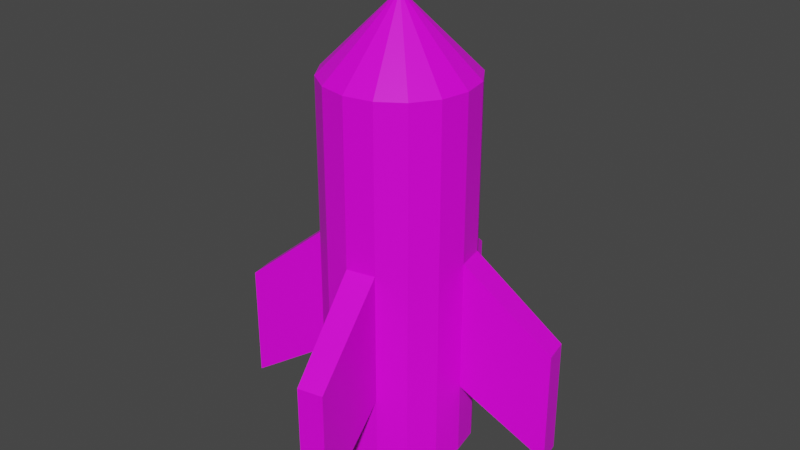 # Source: BMW7.blend  (saved by Blender 2.93.20; exported with 4.5.12 LTS)
import bpy
from mathutils import Matrix  # noqa: F401  (used for matrix-valued properties, if any)

bpy.ops.wm.read_factory_settings(use_empty=True)
scene = bpy.context.scene
scene.name = 'Scene'

# ---- images (referenced by path relative to the original .blend; pixels are not part of the script)
import os
ASSET_DIR = os.environ.get("B2B_ASSET_DIR", "")  # directory of the original .blend (textures are referenced by path, not embedded)
HERE = os.path.dirname(os.path.abspath(__file__))  # packed textures are extracted next to this script under _unpacked/

def load_image(name, relpath, width, height, colorspace="sRGB"):
    """Load a texture the original file referenced (path relative to the .blend, or extracted next to this script)."""
    p = next((c for c in (os.path.join(HERE, relpath), os.path.join(ASSET_DIR, relpath)) if relpath and os.path.exists(c)), "")
    if p:
        img = bpy.data.images.load(p, check_existing=True)
        img.name = name
    else:  # same state as the original file: an image datablock whose file is absent (Cycles renders it pink)
        img = bpy.data.images.new(name, width, height)
        img.source = "FILE"
        img.filepath = "//" + (relpath or name)
    img.colorspace_settings.name = colorspace
    return img
img_12_png = load_image('12.png', '12.png', 1024, 1024, 'sRGB')

# ---- materials (node trees are filled in below, after node groups)
mat_material = bpy.data.materials.new('Material')
mat_material.alpha_threshold = 0.0
mat_material.use_transparent_shadow = False
mat_material.line_color = (0.0, 0.0, 0.0, 1.0)

# ---- material node trees
mat_material.use_nodes = True; mat_material.node_tree.nodes.clear()
_N = mat_material.node_tree.nodes; _L = mat_material.node_tree.links
n0 = _N.new('ShaderNodeOutputMaterial'); n0.name = 'Material Output'; n0.location = (300, 300)
n1 = _N.new('ShaderNodeBsdfPrincipled'); n1.name = 'Principled BSDF'; n1.location = (10, 300)
n1.distribution = 'GGX'
n1.subsurface_method = 'RANDOM_WALK_SKIN'
n1.inputs[2].default_value = 0.4
n1.inputs[3].default_value = 1.45
n1.inputs[27].default_value = (0.0, 0.0, 0.0, 1.0)
n1.inputs[28].default_value = 1.0
n2 = _N.new('ShaderNodeTexImage'); n2.name = 'Image Texture'; n2.location = (-280, 275)
n2.image = img_12_png
_L.new(n1.outputs[0], n0.inputs[0])
_L.new(n2.outputs[0], n1.inputs[0])
n0.is_active_output = True

# ---- world
world_world = bpy.data.worlds.new('World'); scene.world = world_world
world_world.use_nodes = True; world_world.node_tree.nodes.clear()
_N = world_world.node_tree.nodes; _L = world_world.node_tree.links
n0 = _N.new('ShaderNodeOutputWorld'); n0.name = 'World Output'; n0.location = (300, 300)
n1 = _N.new('ShaderNodeBackground'); n1.name = 'Background'; n1.location = (10, 300)
n1.inputs[0].default_value = (0.05088, 0.05088, 0.05088, 1.0)
_L.new(n1.outputs[0], n0.inputs[0])
n0.is_active_output = True
world_world.color = (0.05088, 0.05088, 0.05088)
world_world.use_sun_shadow = False
world_world.sun_shadow_jitter_overblur = 0.0

# ---- meshes
me_x = bpy.data.meshes.new('Цилиндр')
me_x.from_pydata([(0.0, 1.0, -1.0), (0.0, 1.0, 4.0), (0.3827, 0.9239, -1.0), (0.3827, 0.9239, 4.0), (0.7071, 0.7071, -1.0), (0.7071, 0.7071, 4.0), (0.9239, 0.3827, -1.0), (0.9239, 0.3827, 4.0), (1.0, -4.371e-08, -1.0), (1.0, -4.371e-08, 4.0), (0.9239, -0.3827, -1.0), (0.9239, -0.3827, 4.0), (0.7071, -0.7071, -1.0), (0.7071, -0.7071, 4.0), (0.3827, -0.9239, -1.0), (0.3827, -0.9239, 4.0), (-8.742e-08, -1.0, -1.0), (-8.742e-08, -1.0, 4.0), (-0.3827, -0.9239, -1.0), (-0.3827, -0.9239, 4.0), (-0.7071, -0.7071, -1.0), (-0.7071, -0.7071, 4.0), (-0.9239, -0.3827, -1.0), (-0.9239, -0.3827, 4.0), (-1.0, 1.192e-08, -1.0), (-1.0, 1.192e-08, 4.0), (-0.9239, 0.3827, -1.0), (-0.9239, 0.3827, 4.0), (-0.7071, 0.7071, -1.0), (-0.7071, 0.7071, 4.0), (-0.3827, 0.9239, -1.0), (-0.3827, 0.9239, 4.0), (1.876e-07, 0.0, 5.0), (0.3827, 0.9239, 1.795), (0.7071, 0.7071, 1.795), (1.0, -4.371e-08, 1.795), (0.9239, -0.3827, 1.795), (0.7071, -0.7071, 1.795), (-8.742e-08, -1.0, 1.795), (-0.3827, -0.9239, 1.795), (-0.7071, -0.7071, 1.795), (-0.9239, 0.3827, 1.795), (-0.7071, 0.7071, 1.795), (-0.3827, 0.9239, 1.795), (0.3827, 0.9239, 0.004342), (0.7071, 0.7071, 0.004342), (0.9239, -0.3827, 0.004342), (0.7071, -0.7071, 0.004342), (0.3827, -0.9239, 0.004342), (-8.742e-08, -1.0, 0.004342), (-0.3827, -0.9239, 0.004342), (-0.7071, -0.7071, 0.004342), (-0.9239, -0.3827, 0.004342), (-1.0, 1.192e-08, 0.004342), (-0.9239, 0.3827, 0.004342), (-0.7071, 0.7071, 0.004342), (0.0, 1.0, 0.004342), (0.0, 1.0, 1.795), (-0.3827, 0.9239, 0.004342), (-0.9239, -0.3827, 1.795), (-1.0, 1.192e-08, 1.795), (0.3827, -0.9239, 1.795), (0.9239, 0.3827, 1.795), (0.9239, 0.3827, 0.004342), (1.0, -4.371e-08, 0.004342), (-0.2545, 2.157, -0.7609), (-0.2545, 2.157, 0.8113), (-0.5905, 2.091, 0.8113), (-2.091, -0.5905, 0.8113), (-2.157, -0.2545, 0.8113), (0.5905, -2.091, 0.8113), (0.2545, -2.157, 0.8113), (2.091, 0.5905, 0.8113), (2.157, 0.2545, 0.8113), (2.091, 0.5905, -0.7609), (2.157, 0.2545, -0.7609), (0.5905, -2.091, -0.7609), (0.2545, -2.157, -0.7609), (-2.091, -0.5905, -0.7609), (-2.157, -0.2545, -0.7609), (-0.5905, 2.091, -0.7609)], [], [(57, 1, 3, 33), (34, 5, 7, 62), (62, 7, 9, 35), (35, 9, 11, 36), (36, 11, 13, 37), (37, 13, 15, 61), (61, 15, 17, 38), (38, 17, 19, 39), (39, 19, 21, 40), (40, 21, 23, 59), (59, 23, 25, 60), (60, 25, 27, 41), (41, 27, 29, 42), (13, 11, 32), (42, 29, 31, 43), (43, 31, 1, 57), (0, 2, 4, 6, 8, 10, 12, 14, 16, 18, 20, 22, 24, 26, 28, 30), (23, 21, 32), (1, 31, 32), (9, 7, 32), (19, 17, 32), (29, 27, 32), (5, 3, 32), (15, 13, 32), (25, 23, 32), (11, 9, 32), (21, 19, 32), (31, 29, 32), (7, 5, 32), (17, 15, 32), (3, 1, 32), (27, 25, 32), (33, 3, 5, 34), (44, 33, 34, 45), (55, 42, 43, 58), (54, 41, 42, 55), (53, 60, 41, 54), (51, 40, 59, 52), (50, 39, 40, 51), (49, 38, 39, 50), (47, 37, 61, 48), (46, 36, 37, 47), (64, 35, 36, 46), (45, 34, 62, 63), (56, 57, 33, 44), (0, 56, 44, 2), (4, 45, 63, 6), (6, 63, 64, 8), (8, 64, 46, 10), (10, 46, 47, 12), (12, 47, 48, 14), (14, 48, 49, 16), (16, 49, 50, 18), (18, 50, 51, 20), (20, 51, 52, 22), (22, 52, 53, 24), (24, 53, 54, 26), (26, 54, 55, 28), (28, 55, 58, 30), (30, 58, 56, 0), (2, 44, 45, 4), (48, 61, 70, 76), (53, 52, 78, 79), (35, 64, 75, 73), (49, 48, 76, 77), (80, 67, 66, 65), (78, 68, 69, 79), (76, 70, 71, 77), (74, 72, 73, 75), (57, 56, 65, 66), (56, 58, 80, 65), (38, 49, 77, 71), (43, 57, 66, 67), (52, 59, 68, 78), (59, 60, 69, 68), (60, 53, 79, 69), (61, 38, 71, 70), (58, 43, 67, 80), (62, 35, 73, 72), (64, 63, 74, 75), (63, 62, 72, 74)])
_uv = me_x.uv_layers.new(name='UVКарта')
_uv.uv.foreach_set('vector', [0.3732, 0.0455, 0.3732, 0.08329, 0.367, 0.08329, 0.367, 0.0455, 0.3623, 0.0455, 0.3623, 0.08329, 0.3561, 0.08329, 0.3561, 0.0455, 0.3561, 0.0455, 0.3561, 0.08329, 0.3494, 0.08329, 0.3494, 0.0455, 0.3494, 0.0455, 0.3494, 0.08329, 0.3432, 0.08329, 0.3432, 0.0455, 0.3432, 0.0455, 0.3432, 0.08329, 0.3385, 0.08329, 0.3385, 0.0455, 0.3385, 0.0455, 0.3385, 0.08329, 0.3323, 0.08329, 0.3323, 0.0455, 0.3323, 0.0455, 0.3323, 0.08329, 0.3256, 0.08329, 0.3256, 0.0455, 0.3256, 0.0455, 0.3256, 0.08329, 0.3195, 0.08329, 0.3195, 0.0455, 0.3195, 0.0455, 0.3195, 0.08329, 0.3147, 0.08329, 0.3147, 0.0455, 0.31, 0.0455, 0.31, 0.08329, 0.3038, 0.08329, 0.3038, 0.0455, 0.3038, 0.0455, 0.3038, 0.08329, 0.2971, 0.08329, 0.2971, 0.0455, 0.2971, 0.0455, 0.2971, 0.08329, 0.291, 0.08329, 0.291, 0.0455, 0.291, 0.0455, 0.291, 0.08329, 0.2862, 0.08329, 0.2862, 0.0455, 0.1641, 0.7574, 0.1602, 0.759, 0.1581, 0.7485, 0.386, 0.0455, 0.386, 0.08329, 0.3799, 0.08329, 0.3799, 0.0455, 0.3799, 0.0455, 0.3799, 0.08329, 0.3732, 0.08329, 0.3732, 0.0455, 0.7375, 0.6387, 0.743, 0.6255, 0.7531, 0.6154, 0.7663, 0.6099, 0.7807, 0.6099, 0.7939, 0.6154, 0.804, 0.6255, 0.8095, 0.6387, 0.8095, 0.653, 0.804, 0.6662, 0.7939, 0.6764, 0.7807, 0.6818, 0.7663, 0.6818, 0.7531, 0.6764, 0.743, 0.6662, 0.7375, 0.653, 0.1641, 0.7393, 0.1671, 0.7423, 0.1581, 0.7483, 0.1392, 0.7707, 0.1435, 0.7707, 0.1413, 0.7816, 0.1242, 0.7707, 0.1284, 0.7707, 0.1263, 0.7816, 0.1687, 0.7463, 0.1687, 0.7505, 0.1582, 0.7483, 0.152, 0.7393, 0.1559, 0.7377, 0.158, 0.7483, 0.149, 0.7544, 0.1474, 0.7505, 0.1579, 0.7484, 0.1671, 0.7544, 0.1641, 0.7574, 0.1581, 0.7484, 0.09108, 0.7707, 0.09532, 0.7707, 0.09317, 0.7816, 0.1602, 0.759, 0.1559, 0.759, 0.1581, 0.7485, 0.1671, 0.7423, 0.1687, 0.7463, 0.1581, 0.7483, 0.149, 0.7423, 0.152, 0.7393, 0.1579, 0.7483, 0.152, 0.7574, 0.149, 0.7544, 0.158, 0.7485, 0.1091, 0.7707, 0.1134, 0.7707, 0.1112, 0.7816, 0.1474, 0.7505, 0.1474, 0.7463, 0.1579, 0.7484, 0.1559, 0.7377, 0.1602, 0.7377, 0.158, 0.7483, 0.367, 0.0455, 0.367, 0.08329, 0.3623, 0.08329, 0.3623, 0.0455, 0.3891, 0.05614, 0.3891, 0.1218, 0.379, 0.1218, 0.379, 0.05614, 0.4299, 0.05614, 0.4299, 0.1218, 0.4167, 0.1218, 0.4167, 0.05614, 0.2264, 0.05614, 0.2264, 0.1218, 0.2162, 0.1218, 0.2162, 0.05614, 0.2396, 0.05614, 0.2396, 0.1218, 0.2264, 0.1218, 0.2264, 0.05614, 0.2671, 0.05614, 0.2671, 0.1218, 0.2539, 0.1218, 0.2539, 0.05614, 0.2773, 0.05614, 0.2773, 0.1218, 0.2671, 0.1218, 0.2671, 0.05614, 0.3006, 0.05614, 0.3006, 0.1218, 0.2874, 0.1218, 0.2874, 0.05614, 0.3281, 0.05614, 0.3281, 0.1218, 0.3149, 0.1218, 0.3149, 0.05614, 0.3383, 0.05614, 0.3383, 0.1218, 0.3281, 0.1218, 0.3281, 0.05614, 0.3515, 0.05614, 0.3515, 0.1218, 0.3383, 0.1218, 0.3383, 0.05614, 0.379, 0.05614, 0.379, 0.1218, 0.3658, 0.1218, 0.3658, 0.05614, 0.4024, 0.05614, 0.4024, 0.1218, 0.3891, 0.1218, 0.3891, 0.05614, 0.4024, 0.01929, 0.4024, 0.05614, 0.3891, 0.05614, 0.3891, 0.01929, 0.379, 0.01929, 0.379, 0.05614, 0.3658, 0.05614, 0.3658, 0.01929, 0.3658, 0.01929, 0.3658, 0.05614, 0.3515, 0.05614, 0.3515, 0.01929, 0.3515, 0.01929, 0.3515, 0.05614, 0.3383, 0.05614, 0.3383, 0.01929, 0.3383, 0.01929, 0.3383, 0.05614, 0.3281, 0.05614, 0.3281, 0.01929, 0.3281, 0.01929, 0.3281, 0.05614, 0.3149, 0.05614, 0.3149, 0.01929, 0.3149, 0.01929, 0.3149, 0.05614, 0.3006, 0.05614, 0.3006, 0.01929, 0.3006, 0.01929, 0.3006, 0.05614, 0.2874, 0.05614, 0.2874, 0.01929, 0.2874, 0.01929, 0.2874, 0.05614, 0.2773, 0.05614, 0.2773, 0.01929, 0.2671, 0.01929, 0.2671, 0.05614, 0.2539, 0.05614, 0.2539, 0.01929, 0.2539, 0.01929, 0.2539, 0.05614, 0.2396, 0.05614, 0.2396, 0.01929, 0.2396, 0.01929, 0.2396, 0.05614, 0.2264, 0.05614, 0.2264, 0.01929, 0.2264, 0.01929, 0.2264, 0.05614, 0.2162, 0.05614, 0.2162, 0.01929, 0.4299, 0.01929, 0.4299, 0.05614, 0.4167, 0.05614, 0.4167, 0.01929, 0.4167, 0.01929, 0.4167, 0.05614, 0.4024, 0.05614, 0.4024, 0.01929, 0.3891, 0.01929, 0.3891, 0.05614, 0.379, 0.05614, 0.379, 0.01929, 0.9106, 0.6933, 0.9106, 0.759, 0.8671, 0.7229, 0.8671, 0.6652, 0.1926, 0.8192, 0.2051, 0.8192, 0.2044, 0.8572, 0.1934, 0.8572, 0.7404, 0.7414, 0.7404, 0.8071, 0.6969, 0.8352, 0.6969, 0.7775, 0.2177, 0.8572, 0.2051, 0.8572, 0.2059, 0.8192, 0.2169, 0.8192, 0.1801, 0.8192, 0.1801, 0.8696, 0.1691, 0.8696, 0.1691, 0.8192, 0.1073, 0.8038, 0.1073, 0.8543, 0.09629, 0.8543, 0.09629, 0.8038, 0.1293, 0.8038, 0.1293, 0.8543, 0.1183, 0.8543, 0.1183, 0.8038, 0.1183, 0.8038, 0.1183, 0.8543, 0.1073, 0.8543, 0.1073, 0.8038, 0.6969, 0.7414, 0.6969, 0.8071, 0.6534, 0.8352, 0.6534, 0.7775, 0.1088, 0.8923, 0.09629, 0.8923, 0.09705, 0.8543, 0.108, 0.8543, 0.6534, 0.7414, 0.6534, 0.8071, 0.61, 0.8352, 0.61, 0.7775, 0.2196, 0.8132, 0.2071, 0.8132, 0.2079, 0.7752, 0.2189, 0.7752, 0.7838, 0.7695, 0.7838, 0.8352, 0.7404, 0.7991, 0.7404, 0.7414, 0.1801, 0.8192, 0.1926, 0.8192, 0.1919, 0.8572, 0.1809, 0.8572, 0.9391, 0.5213, 0.9391, 0.587, 0.8956, 0.6151, 0.8956, 0.5574, 0.2066, 0.7313, 0.194, 0.7313, 0.1948, 0.6933, 0.2058, 0.6933, 0.8671, 0.6933, 0.8671, 0.759, 0.8236, 0.7229, 0.8236, 0.6652, 0.2191, 0.7313, 0.2066, 0.7313, 0.2073, 0.6933, 0.2183, 0.6933, 0.2196, 0.7752, 0.2071, 0.7752, 0.2079, 0.7372, 0.2189, 0.7372, 0.8671, 0.7871, 0.8671, 0.8527, 0.8236, 0.8167, 0.8236, 0.759])
me_x.materials.append(mat_material)
me_x.use_remesh_fix_poles = True
me_x.use_remesh_preserve_attributes = False
me_x.update()

# ---- objects
ob_x = bpy.data.objects.new('Цилиндр', me_x)

# ---- transforms, parenting, visibility, modifiers, constraints
ob_x.location = (0.0, 0.0, 0.0)

# ---- collection membership
scene.collection.objects.link(ob_x)

# ---- scene / render settings (as saved in the file)
scene.frame_start = 1; scene.frame_end = 250; scene.frame_set(1)
scene.render.engine = 'BLENDER_EEVEE_NEXT'
scene.cycles.use_denoising = False
scene.cycles.samples = 128
scene.cycles.sampling_pattern = 'TABULATED_SOBOL'
scene.cycles.use_adaptive_sampling = False
scene.cycles.use_light_tree = False
scene.view_settings.view_transform = 'Filmic'
bpy.context.view_layer.update()

# ---- added for rendering (the .blend has no active camera and no usable light): camera, sun
cam_auto = bpy.data.cameras.new('AutoCamera')
cam_auto.lens = 50.0
cam_auto.sensor_width = 36.0
cam_auto.clip_end = 1000.0
ob_auto_camera = bpy.data.objects.new('AutoCamera', cam_auto)
scene.collection.objects.link(ob_auto_camera)
ob_auto_camera.location = (7.91785, -9.50142, 8.33428)
ob_auto_camera.rotation_euler = (1.09748, -7.21219e-08, 0.694738)
scene.camera = ob_auto_camera
light_auto_sun = bpy.data.lights.new('AutoSun', 'SUN')
light_auto_sun.energy = 3.0
light_auto_sun.angle = 0.0523599
ob_auto_sun = bpy.data.objects.new('AutoSun', light_auto_sun)
scene.collection.objects.link(ob_auto_sun)
ob_auto_sun.rotation_euler = (0.872665, 0.174533, 0.523599)
bpy.context.view_layer.update()
